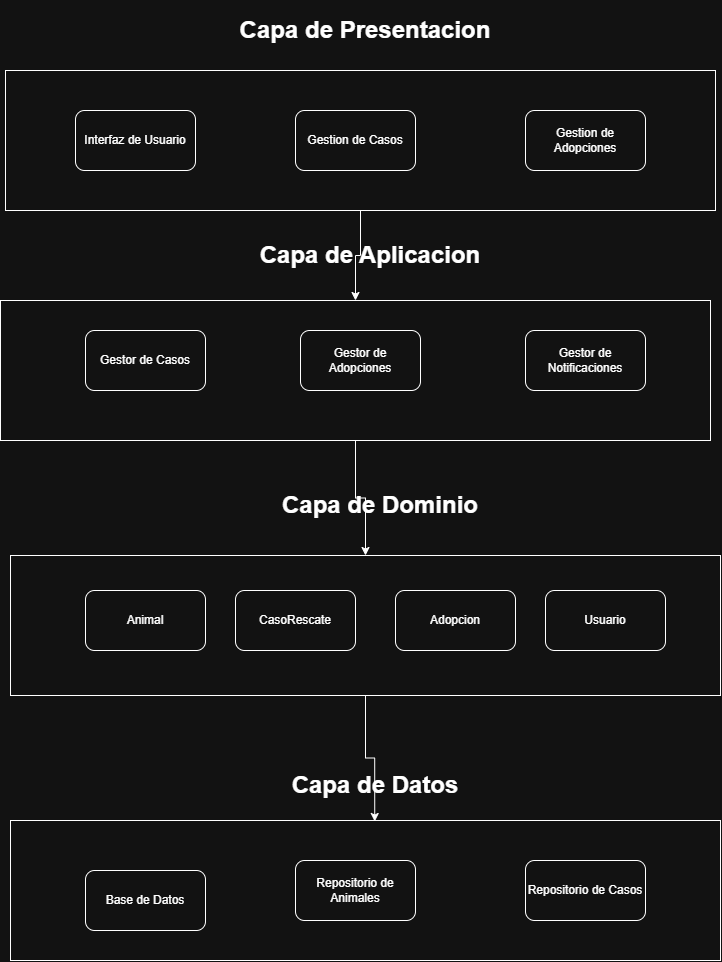

The diagram above was exported from draw.io. Its source (the exported page's mxGraphModel, read from the mxfile embedded in the PNG):
<mxGraphModel dx="1931" dy="995" grid="1" gridSize="10" guides="1" tooltips="1" connect="1" arrows="1" fold="1" page="1" pageScale="1" pageWidth="827" pageHeight="1169" math="0" shadow="0">
  <root>
    <mxCell id="0" />
    <mxCell id="1" parent="0" />
    <mxCell id="ZNNeM6ZogfThTOXJEWP5-31" edge="1" parent="1" source="ZNNeM6ZogfThTOXJEWP5-4" style="edgeStyle=orthogonalEdgeStyle;rounded=0;orthogonalLoop=1;jettySize=auto;html=1;exitX=0.5;exitY=1;exitDx=0;exitDy=0;entryX=0.5;entryY=0;entryDx=0;entryDy=0;" target="ZNNeM6ZogfThTOXJEWP5-14">
      <mxGeometry relative="1" as="geometry" />
    </mxCell>
    <mxCell id="ZNNeM6ZogfThTOXJEWP5-4" parent="1" style="rounded=0;whiteSpace=wrap;html=1;" value="" vertex="1">
      <mxGeometry height="140" width="710" x="80" y="100" as="geometry" />
    </mxCell>
    <mxCell id="ZNNeM6ZogfThTOXJEWP5-6" parent="1" style="text;html=1;whiteSpace=wrap;strokeColor=none;fillColor=none;align=center;verticalAlign=middle;rounded=0;" value="&lt;h1&gt;Capa de Presentacion&lt;/h1&gt;" vertex="1">
      <mxGeometry height="40" width="660" x="110" y="40" as="geometry" />
    </mxCell>
    <mxCell id="ZNNeM6ZogfThTOXJEWP5-11" parent="1" style="rounded=1;whiteSpace=wrap;html=1;" value="Gestion de Adopciones" vertex="1">
      <mxGeometry height="60" width="120" x="600" y="140" as="geometry" />
    </mxCell>
    <mxCell id="ZNNeM6ZogfThTOXJEWP5-12" parent="1" style="rounded=1;whiteSpace=wrap;html=1;" value="Interfaz de Usuario" vertex="1">
      <mxGeometry height="60" width="120" x="150" y="140" as="geometry" />
    </mxCell>
    <mxCell id="ZNNeM6ZogfThTOXJEWP5-13" parent="1" style="rounded=1;whiteSpace=wrap;html=1;" value="Gestion de Casos" vertex="1">
      <mxGeometry height="60" width="120" x="370" y="140" as="geometry" />
    </mxCell>
    <mxCell id="ZNNeM6ZogfThTOXJEWP5-33" edge="1" parent="1" source="ZNNeM6ZogfThTOXJEWP5-14" style="edgeStyle=orthogonalEdgeStyle;rounded=0;orthogonalLoop=1;jettySize=auto;html=1;exitX=0.5;exitY=1;exitDx=0;exitDy=0;entryX=0.5;entryY=0;entryDx=0;entryDy=0;" target="ZNNeM6ZogfThTOXJEWP5-20">
      <mxGeometry relative="1" as="geometry" />
    </mxCell>
    <mxCell id="ZNNeM6ZogfThTOXJEWP5-14" parent="1" style="rounded=0;whiteSpace=wrap;html=1;" value="" vertex="1">
      <mxGeometry height="140" width="710" x="75" y="330" as="geometry" />
    </mxCell>
    <mxCell id="ZNNeM6ZogfThTOXJEWP5-15" parent="1" style="text;html=1;whiteSpace=wrap;strokeColor=none;fillColor=none;align=center;verticalAlign=middle;rounded=0;" value="&lt;h1&gt;Capa de Aplicacion&lt;/h1&gt;" vertex="1">
      <mxGeometry height="50" width="470" x="210" y="260" as="geometry" />
    </mxCell>
    <mxCell id="ZNNeM6ZogfThTOXJEWP5-17" parent="1" style="rounded=1;whiteSpace=wrap;html=1;" value="Gestor de Notificaciones" vertex="1">
      <mxGeometry height="60" width="120" x="600" y="360" as="geometry" />
    </mxCell>
    <mxCell id="ZNNeM6ZogfThTOXJEWP5-18" parent="1" style="rounded=1;whiteSpace=wrap;html=1;" value="Gestor de Adopciones" vertex="1">
      <mxGeometry height="60" width="120" x="375" y="360" as="geometry" />
    </mxCell>
    <mxCell id="ZNNeM6ZogfThTOXJEWP5-19" parent="1" style="rounded=1;whiteSpace=wrap;html=1;" value="Gestor de Casos" vertex="1">
      <mxGeometry height="60" width="120" x="160" y="360" as="geometry" />
    </mxCell>
    <mxCell id="ZNNeM6ZogfThTOXJEWP5-20" parent="1" style="rounded=0;whiteSpace=wrap;html=1;" value="" vertex="1">
      <mxGeometry height="140" width="710" x="85" y="585" as="geometry" />
    </mxCell>
    <mxCell id="ZNNeM6ZogfThTOXJEWP5-21" parent="1" style="rounded=0;whiteSpace=wrap;html=1;" value="" vertex="1">
      <mxGeometry height="140" width="710" x="85" y="850" as="geometry" />
    </mxCell>
    <mxCell id="ZNNeM6ZogfThTOXJEWP5-22" parent="1" style="text;html=1;whiteSpace=wrap;strokeColor=none;fillColor=none;align=center;verticalAlign=middle;rounded=0;" value="&lt;h1&gt;Capa de Dominio&lt;/h1&gt;" vertex="1">
      <mxGeometry height="30" width="310" x="300" y="520" as="geometry" />
    </mxCell>
    <mxCell id="ZNNeM6ZogfThTOXJEWP5-23" parent="1" style="text;html=1;whiteSpace=wrap;strokeColor=none;fillColor=none;align=center;verticalAlign=middle;rounded=0;" value="&lt;h1&gt;Capa de Datos&lt;/h1&gt;" vertex="1">
      <mxGeometry height="30" width="220" x="340" y="800" as="geometry" />
    </mxCell>
    <mxCell id="ZNNeM6ZogfThTOXJEWP5-24" parent="1" style="rounded=1;whiteSpace=wrap;html=1;" value="Usuario" vertex="1">
      <mxGeometry height="60" width="120" x="620" y="620" as="geometry" />
    </mxCell>
    <mxCell id="ZNNeM6ZogfThTOXJEWP5-25" parent="1" style="rounded=1;whiteSpace=wrap;html=1;" value="CasoRescate" vertex="1">
      <mxGeometry height="60" width="120" x="310" y="620" as="geometry" />
    </mxCell>
    <mxCell id="ZNNeM6ZogfThTOXJEWP5-26" parent="1" style="rounded=1;whiteSpace=wrap;html=1;" value="Animal" vertex="1">
      <mxGeometry height="60" width="120" x="160" y="620" as="geometry" />
    </mxCell>
    <mxCell id="ZNNeM6ZogfThTOXJEWP5-27" parent="1" style="rounded=1;whiteSpace=wrap;html=1;" value="Repositorio de Animales" vertex="1">
      <mxGeometry height="60" width="120" x="370" y="890" as="geometry" />
    </mxCell>
    <mxCell id="ZNNeM6ZogfThTOXJEWP5-28" parent="1" style="rounded=1;whiteSpace=wrap;html=1;" value="Repositorio de Casos" vertex="1">
      <mxGeometry height="60" width="120" x="600" y="890" as="geometry" />
    </mxCell>
    <mxCell id="ZNNeM6ZogfThTOXJEWP5-29" parent="1" style="rounded=1;whiteSpace=wrap;html=1;" value="Base de Datos" vertex="1">
      <mxGeometry height="60" width="120" x="160" y="900" as="geometry" />
    </mxCell>
    <mxCell id="ZNNeM6ZogfThTOXJEWP5-30" parent="1" style="rounded=1;whiteSpace=wrap;html=1;" value="Adopcion" vertex="1">
      <mxGeometry height="60" width="120" x="470" y="620" as="geometry" />
    </mxCell>
    <mxCell id="ZNNeM6ZogfThTOXJEWP5-34" edge="1" parent="1" source="ZNNeM6ZogfThTOXJEWP5-20" style="edgeStyle=orthogonalEdgeStyle;rounded=0;orthogonalLoop=1;jettySize=auto;html=1;exitX=0.5;exitY=1;exitDx=0;exitDy=0;entryX=0.513;entryY=0.007;entryDx=0;entryDy=0;entryPerimeter=0;" target="ZNNeM6ZogfThTOXJEWP5-21">
      <mxGeometry relative="1" as="geometry" />
    </mxCell>
  </root>
</mxGraphModel>